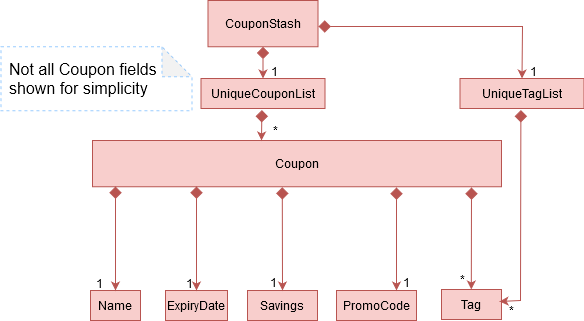

The diagram above was exported from draw.io. Its source (the exported page's mxGraphModel, read from the mxfile embedded in the PNG):
<mxGraphModel dx="-45" dy="412" grid="1" gridSize="10" guides="1" tooltips="1" connect="1" arrows="1" fold="1" page="1" pageScale="1" pageWidth="827" pageHeight="1169" math="0" shadow="0">
  <root>
    <mxCell id="0" />
    <mxCell id="1" parent="0" />
    <mxCell id="VWMf_-3IfGAPUCdV00cy-5" value="Coupon" style="text;html=1;strokeColor=#b85450;fillColor=#f8cecc;align=center;verticalAlign=middle;whiteSpace=wrap;rounded=0;fontFamily=Helvetica;" parent="1" vertex="1">
      <mxGeometry x="1120" y="520" width="409" height="46.25" as="geometry" />
    </mxCell>
    <mxCell id="VWMf_-3IfGAPUCdV00cy-6" value="PromoCode" style="text;html=1;strokeColor=#b85450;fillColor=#f8cecc;align=center;verticalAlign=middle;whiteSpace=wrap;rounded=0;fontFamily=Helvetica;" parent="1" vertex="1">
      <mxGeometry x="1364" y="670" width="80" height="30" as="geometry" />
    </mxCell>
    <mxCell id="VWMf_-3IfGAPUCdV00cy-7" value="Name" style="text;html=1;strokeColor=#b85450;fillColor=#f8cecc;align=center;verticalAlign=middle;whiteSpace=wrap;rounded=0;fontFamily=Helvetica;" parent="1" vertex="1">
      <mxGeometry x="1118" y="670" width="50" height="30" as="geometry" />
    </mxCell>
    <mxCell id="VWMf_-3IfGAPUCdV00cy-11" value="Tag" style="text;html=1;strokeColor=#b85450;fillColor=#f8cecc;align=center;verticalAlign=middle;whiteSpace=wrap;rounded=0;fontFamily=Helvetica;" parent="1" vertex="1">
      <mxGeometry x="1469" y="669" width="60" height="30" as="geometry" />
    </mxCell>
    <mxCell id="VWMf_-3IfGAPUCdV00cy-12" value="UniqueCouponList" style="text;html=1;strokeColor=#b85450;fillColor=#f8cecc;align=center;verticalAlign=middle;whiteSpace=wrap;rounded=0;fontFamily=Helvetica;" parent="1" vertex="1">
      <mxGeometry x="1228.5" y="458" width="124" height="30" as="geometry" />
    </mxCell>
    <mxCell id="VWMf_-3IfGAPUCdV00cy-13" value="CouponStash" style="text;html=1;strokeColor=#b85450;fillColor=#f8cecc;align=center;verticalAlign=middle;whiteSpace=wrap;rounded=0;fontFamily=Helvetica;" parent="1" vertex="1">
      <mxGeometry x="1235.5" y="380" width="110" height="46.25" as="geometry" />
    </mxCell>
    <mxCell id="VWMf_-3IfGAPUCdV00cy-22" value="Savings" style="text;html=1;strokeColor=#b85450;fillColor=#f8cecc;align=center;verticalAlign=middle;whiteSpace=wrap;rounded=0;fontFamily=Helvetica;" parent="1" vertex="1">
      <mxGeometry x="1275" y="670" width="70" height="30" as="geometry" />
    </mxCell>
    <mxCell id="VWMf_-3IfGAPUCdV00cy-25" value="ExpiryDate" style="text;html=1;strokeColor=#b85450;fillColor=#f8cecc;align=center;verticalAlign=middle;whiteSpace=wrap;rounded=0;fontFamily=Helvetica;" parent="1" vertex="1">
      <mxGeometry x="1193" y="670" width="62" height="30" as="geometry" />
    </mxCell>
    <mxCell id="VWMf_-3IfGAPUCdV00cy-31" value="" style="endArrow=classic;html=1;fontColor=#FFFFFF;entryX=0.5;entryY=0;entryDx=0;entryDy=0;startArrow=diamond;startFill=1;sourcePerimeterSpacing=0;endSize=6;startSize=10;fontFamily=Helvetica;endFill=1;fillColor=#f8cecc;strokeColor=#b85450;" parent="1" target="VWMf_-3IfGAPUCdV00cy-7" edge="1">
      <mxGeometry width="50" height="50" relative="1" as="geometry">
        <mxPoint x="1143" y="566" as="sourcePoint" />
        <mxPoint x="1243" y="685" as="targetPoint" />
      </mxGeometry>
    </mxCell>
    <mxCell id="VWMf_-3IfGAPUCdV00cy-32" value="" style="endArrow=classic;html=1;fontColor=#FFFFFF;entryX=0.75;entryY=0;entryDx=0;entryDy=0;startArrow=diamond;startFill=1;sourcePerimeterSpacing=0;endSize=6;startSize=10;fontFamily=Helvetica;endFill=1;fillColor=#f8cecc;strokeColor=#b85450;" parent="1" target="VWMf_-3IfGAPUCdV00cy-6" edge="1">
      <mxGeometry width="50" height="50" relative="1" as="geometry">
        <mxPoint x="1424" y="567" as="sourcePoint" />
        <mxPoint x="911" y="710" as="targetPoint" />
      </mxGeometry>
    </mxCell>
    <mxCell id="VWMf_-3IfGAPUCdV00cy-36" value="" style="endArrow=classic;html=1;fontColor=#FFFFFF;entryX=0.5;entryY=0;entryDx=0;entryDy=0;startArrow=diamond;startFill=1;sourcePerimeterSpacing=0;endSize=6;startSize=10;fontFamily=Helvetica;endFill=1;fillColor=#f8cecc;strokeColor=#b85450;" parent="1" target="VWMf_-3IfGAPUCdV00cy-25" edge="1">
      <mxGeometry width="50" height="50" relative="1" as="geometry">
        <mxPoint x="1224" y="566" as="sourcePoint" />
        <mxPoint x="1309" y="710" as="targetPoint" />
      </mxGeometry>
    </mxCell>
    <mxCell id="VWMf_-3IfGAPUCdV00cy-40" value="" style="endArrow=classic;html=1;fontColor=#FFFFFF;entryX=0.5;entryY=0;entryDx=0;entryDy=0;startArrow=diamond;startFill=1;sourcePerimeterSpacing=0;endSize=6;startSize=10;fontFamily=Helvetica;endFill=1;fillColor=#f8cecc;strokeColor=#b85450;exitX=0.711;exitY=1.01;exitDx=0;exitDy=0;exitPerimeter=0;" parent="1" target="VWMf_-3IfGAPUCdV00cy-22" edge="1">
      <mxGeometry width="50" height="50" relative="1" as="geometry">
        <mxPoint x="1309.7889999999998" y="566.7125000000001" as="sourcePoint" />
        <mxPoint x="1467" y="710" as="targetPoint" />
      </mxGeometry>
    </mxCell>
    <mxCell id="VWMf_-3IfGAPUCdV00cy-42" value="" style="endArrow=classic;html=1;fontColor=#FFFFFF;entryX=0;entryY=1;entryDx=0;entryDy=0;startArrow=diamond;startFill=1;sourcePerimeterSpacing=0;endSize=6;startSize=10;fontFamily=Helvetica;endFill=1;fillColor=#f8cecc;strokeColor=#b85450;" parent="1" edge="1">
      <mxGeometry width="50" height="50" relative="1" as="geometry">
        <mxPoint x="1499" y="567" as="sourcePoint" />
        <mxPoint x="1498.81" y="669" as="targetPoint" />
      </mxGeometry>
    </mxCell>
    <mxCell id="VWMf_-3IfGAPUCdV00cy-46" value="" style="endArrow=classic;html=1;fontColor=#FFFFFF;exitX=0.5;exitY=1;exitDx=0;exitDy=0;entryX=0.5;entryY=0;entryDx=0;entryDy=0;startArrow=diamond;startFill=1;sourcePerimeterSpacing=0;endSize=6;startSize=10;fontFamily=Helvetica;endFill=1;fillColor=#f8cecc;strokeColor=#b85450;" parent="1" source="VWMf_-3IfGAPUCdV00cy-13" target="VWMf_-3IfGAPUCdV00cy-12" edge="1">
      <mxGeometry width="50" height="50" relative="1" as="geometry">
        <mxPoint x="1342" y="593.1300000000001" as="sourcePoint" />
        <mxPoint x="1342" y="636.8800000000001" as="targetPoint" />
      </mxGeometry>
    </mxCell>
    <mxCell id="VWMf_-3IfGAPUCdV00cy-80" value="*" style="text;html=1;strokeColor=none;fillColor=none;align=center;verticalAlign=middle;whiteSpace=wrap;rounded=0;fontFamily=Helvetica;" parent="1" vertex="1">
      <mxGeometry x="1480" y="649" width="20" height="20" as="geometry" />
    </mxCell>
    <mxCell id="VWMf_-3IfGAPUCdV00cy-102" value="1" style="text;html=1;strokeColor=none;fillColor=none;align=center;verticalAlign=middle;whiteSpace=wrap;rounded=0;fontFamily=Helvetica;" parent="1" vertex="1">
      <mxGeometry x="1424" y="657" width="20" height="10" as="geometry" />
    </mxCell>
    <mxCell id="VWMf_-3IfGAPUCdV00cy-103" value="1" style="text;html=1;strokeColor=none;fillColor=none;align=center;verticalAlign=middle;whiteSpace=wrap;rounded=0;fontFamily=Helvetica;" parent="1" vertex="1">
      <mxGeometry x="1116.5" y="658" width="20" height="10" as="geometry" />
    </mxCell>
    <mxCell id="VWMf_-3IfGAPUCdV00cy-107" value="1" style="text;html=1;strokeColor=none;fillColor=none;align=center;verticalAlign=middle;whiteSpace=wrap;rounded=0;fontFamily=Helvetica;" parent="1" vertex="1">
      <mxGeometry x="1291.5" y="446" width="20" height="10" as="geometry" />
    </mxCell>
    <mxCell id="VWMf_-3IfGAPUCdV00cy-108" value="1" style="text;html=1;strokeColor=none;fillColor=none;align=center;verticalAlign=middle;whiteSpace=wrap;rounded=0;fontFamily=Helvetica;" parent="1" vertex="1">
      <mxGeometry x="1206.5" y="658" width="20" height="10" as="geometry" />
    </mxCell>
    <mxCell id="VWMf_-3IfGAPUCdV00cy-114" value="1" style="text;html=1;strokeColor=none;fillColor=none;align=center;verticalAlign=middle;whiteSpace=wrap;rounded=0;fontFamily=Helvetica;" parent="1" vertex="1">
      <mxGeometry x="1291" y="657" width="20" height="10" as="geometry" />
    </mxCell>
    <mxCell id="crNztDiMT5SquW-Fw2fg-5" value="*" style="text;html=1;strokeColor=none;fillColor=none;align=center;verticalAlign=middle;whiteSpace=wrap;rounded=0;fontFamily=Helvetica;" parent="1" vertex="1">
      <mxGeometry x="1293" y="500" width="20" height="20" as="geometry" />
    </mxCell>
    <mxCell id="VWMf_-3IfGAPUCdV00cy-44" value="" style="endArrow=classic;html=1;fontColor=#FFFFFF;startArrow=diamond;startFill=1;sourcePerimeterSpacing=0;endSize=6;startSize=10;fontFamily=Helvetica;endFill=1;fillColor=#f8cecc;strokeColor=#b85450;rounded=0;exitX=0.12;exitY=1.052;exitDx=0;exitDy=0;exitPerimeter=0;" parent="1" edge="1">
      <mxGeometry width="50" height="50" relative="1" as="geometry">
        <mxPoint x="1289.38" y="489.55999999999995" as="sourcePoint" />
        <mxPoint x="1289" y="520" as="targetPoint" />
      </mxGeometry>
    </mxCell>
    <mxCell id="XHVq05aie4rwoQ9qgt7w-8" value="&lt;div&gt;UniqueTagList&lt;/div&gt;" style="text;html=1;strokeColor=#b85450;fillColor=#f8cecc;align=center;verticalAlign=middle;whiteSpace=wrap;rounded=0;fontFamily=Helvetica;" vertex="1" parent="1">
      <mxGeometry x="1487.5" y="458" width="124" height="30" as="geometry" />
    </mxCell>
    <mxCell id="XHVq05aie4rwoQ9qgt7w-9" value="" style="endArrow=classic;html=1;fontColor=#FFFFFF;entryX=0.5;entryY=0;entryDx=0;entryDy=0;startArrow=diamond;startFill=1;sourcePerimeterSpacing=0;endSize=6;startSize=10;fontFamily=Helvetica;endFill=1;fillColor=#f8cecc;strokeColor=#b85450;rounded=0;" edge="1" parent="1" target="XHVq05aie4rwoQ9qgt7w-8">
      <mxGeometry width="50" height="50" relative="1" as="geometry">
        <mxPoint x="1346" y="406" as="sourcePoint" />
        <mxPoint x="1601" y="636.8800000000001" as="targetPoint" />
        <Array as="points">
          <mxPoint x="1550" y="406" />
        </Array>
      </mxGeometry>
    </mxCell>
    <mxCell id="XHVq05aie4rwoQ9qgt7w-10" value="1" style="text;html=1;strokeColor=none;fillColor=none;align=center;verticalAlign=middle;whiteSpace=wrap;rounded=0;fontFamily=Helvetica;" vertex="1" parent="1">
      <mxGeometry x="1550.5" y="446" width="20" height="10" as="geometry" />
    </mxCell>
    <mxCell id="XHVq05aie4rwoQ9qgt7w-11" value="*" style="text;html=1;strokeColor=none;fillColor=none;align=center;verticalAlign=middle;whiteSpace=wrap;rounded=0;fontFamily=Helvetica;" vertex="1" parent="1">
      <mxGeometry x="1529" y="680" width="20" height="20" as="geometry" />
    </mxCell>
    <mxCell id="XHVq05aie4rwoQ9qgt7w-12" value="" style="endArrow=classic;html=1;fontColor=#FFFFFF;startArrow=diamond;startFill=1;sourcePerimeterSpacing=0;endSize=6;startSize=10;fontFamily=Helvetica;endFill=1;fillColor=#f8cecc;strokeColor=#b85450;rounded=0;exitX=0.12;exitY=1.052;exitDx=0;exitDy=0;exitPerimeter=0;entryX=0.967;entryY=0.4;entryDx=0;entryDy=0;entryPerimeter=0;" edge="1" parent="1" target="VWMf_-3IfGAPUCdV00cy-11">
      <mxGeometry width="50" height="50" relative="1" as="geometry">
        <mxPoint x="1548.38" y="489.55999999999995" as="sourcePoint" />
        <mxPoint x="1548" y="690" as="targetPoint" />
        <Array as="points">
          <mxPoint x="1548" y="680" />
        </Array>
      </mxGeometry>
    </mxCell>
    <mxCell id="XHVq05aie4rwoQ9qgt7w-15" value="&lt;div&gt;Not all Coupon fields&lt;/div&gt;&lt;div&gt;shown for simplicity&lt;br&gt;&lt;/div&gt;" style="text;html=1;fontSize=16;fontFamily=Helvetica;fontColor=#000000;whiteSpace=wrap;" vertex="1" parent="1">
      <mxGeometry x="1034.5" y="433.25" width="190" height="78" as="geometry" />
    </mxCell>
    <mxCell id="XHVq05aie4rwoQ9qgt7w-16" value="" style="shape=note;whiteSpace=wrap;html=1;backgroundOutline=1;darkOpacity=0.05;rounded=1;glass=0;dashed=1;labelBackgroundColor=#FFFFFF;strokeWidth=1;fontFamily=Helvetica;fontSize=16;fillColor=none;strokeColor=#99CCFF;" vertex="1" parent="1">
      <mxGeometry x="1028.5" y="426.25" width="191" height="64" as="geometry" />
    </mxCell>
  </root>
</mxGraphModel>